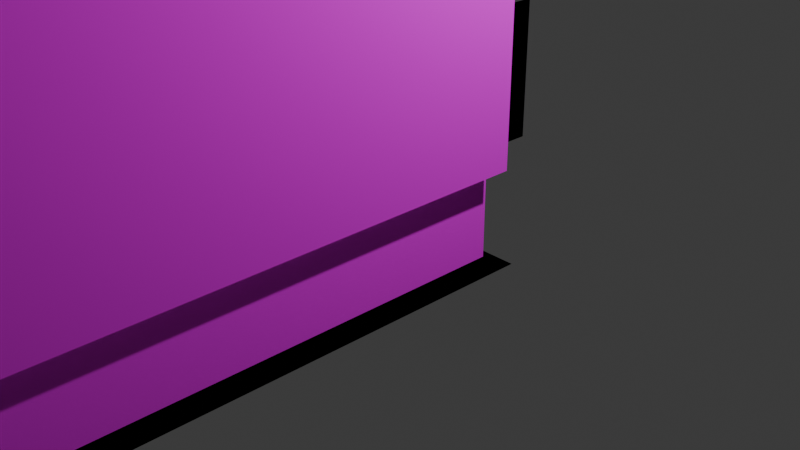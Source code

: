 # Source: 70000M.blend  (saved by Blender 4.0.36; exported with 4.5.12 LTS)
import bpy
from mathutils import Matrix  # noqa: F401  (used for matrix-valued properties, if any)

bpy.ops.wm.read_factory_settings(use_empty=True)
scene = bpy.context.scene
scene.name = 'Scene'

# ---- collections
col_collection = bpy.data.collections.new('Collection'); scene.collection.children.link(col_collection)

# ---- images (referenced by path relative to the original .blend; pixels are not part of the script)
import os
ASSET_DIR = os.environ.get("B2B_ASSET_DIR", "")  # directory of the original .blend (textures are referenced by path, not embedded)
HERE = os.path.dirname(os.path.abspath(__file__))  # packed textures are extracted next to this script under _unpacked/

def load_image(name, relpath, width, height, colorspace="sRGB"):
    """Load a texture the original file referenced (path relative to the .blend, or extracted next to this script)."""
    p = next((c for c in (os.path.join(HERE, relpath), os.path.join(ASSET_DIR, relpath)) if relpath and os.path.exists(c)), "")
    if p:
        img = bpy.data.images.load(p, check_existing=True)
        img.name = name
    else:  # same state as the original file: an image datablock whose file is absent (Cycles renders it pink)
        img = bpy.data.images.new(name, width, height)
        img.source = "FILE"
        img.filepath = "//" + (relpath or name)
    img.colorspace_settings.name = colorspace
    return img
img_rear_png = load_image('rear.png', 'rear.png', 1024, 1024, 'Non-Color')
img_side2_2_png = load_image('Side2_2.png', 'Side2_2.png', 1024, 1024, 'Non-Color')
img_roof_png = load_image('roof.png', 'roof.png', 1024, 1024, 'Non-Color')
img_roof_png_001 = load_image('roof.png.001', 'roof.png', 1024, 1024, 'Non-Color')
img_under_png = load_image('under.png', 'under.png', 1024, 1024, 'Non-Color')
img_under_png_001 = load_image('under.png.001', 'under.png', 1024, 1024, 'Non-Color')
img_cooler2_png = load_image('cooler2.png', 'cooler2.png', 1024, 1024, 'Non-Color')
img_cooler_png = load_image('cooler.png', 'cooler.png', 1024, 1024, 'Non-Color')
img_cooler_png_001 = load_image('cooler.png.001', 'cooler.png', 1024, 1024, 'Non-Color')
img_side2_2_png_001 = load_image('Side2_2.png.001', 'Side2_2.png', 1024, 1024, 'Non-Color')
img_roof_png_002 = load_image('roof.png.002', 'roof.png', 1024, 1024, 'Non-Color')
img_roof_png_003 = load_image('roof.png.003', 'roof.png', 1024, 1024, 'Non-Color')
img_cooler_png_002 = load_image('cooler.png.002', 'cooler.png', 1024, 1024, 'Non-Color')
img_cooler2_png_001 = load_image('cooler2.png.001', 'cooler2.png', 1024, 1024, 'Non-Color')
img_under_png_002 = load_image('under.png.002', 'under.png', 1024, 1024, 'Non-Color')
img_horo2_png = load_image('horo2.png', 'horo2.png', 1024, 1024, 'Non-Color')
img_horo2_png_001 = load_image('horo2.png.001', 'horo2.png', 1024, 1024, 'Non-Color')
img_panta3_png = load_image('panta3.png', 'panta3.png', 1024, 1024, 'Non-Color')
img_panta3_png_001 = load_image('panta3.png.001', 'panta3.png', 1024, 1024, 'Non-Color')
img_horo2_png_002 = load_image('horo2.png.002', 'horo2.png', 1024, 1024, 'Non-Color')
img_horo2_png_003 = load_image('horo2.png.003', 'horo2.png', 1024, 1024, 'Non-Color')

# ---- materials (node trees are filled in below, after node groups)
mat_70000mmaterial = bpy.data.materials.new('70000MMaterial')
mat_70000mmaterial.diffuse_color = (1.0, 1.0, 1.0, 1.0)
mat_70000mmaterial.specular_color = (0.0, 0.0, 0.0)
mat_70000mmaterial.specular_intensity = 0.0
mat_70000mmaterial_001 = bpy.data.materials.new('70000MMaterial.001')
mat_70000mmaterial_001.diffuse_color = (1.0, 1.0, 1.0, 1.0)
mat_70000mmaterial_001.specular_color = (0.0, 0.0, 0.0)
mat_70000mmaterial_001.specular_intensity = 0.0
mat_70000mmaterial_002 = bpy.data.materials.new('70000MMaterial.002')
mat_70000mmaterial_002.diffuse_color = (1.0, 1.0, 1.0, 1.0)
mat_70000mmaterial_002.specular_color = (0.0, 0.0, 0.0)
mat_70000mmaterial_002.specular_intensity = 0.0
mat_70000mmaterial_003 = bpy.data.materials.new('70000MMaterial.003')
mat_70000mmaterial_003.diffuse_color = (1.0, 1.0, 1.0, 1.0)
mat_70000mmaterial_003.specular_color = (0.0, 0.0, 0.0)
mat_70000mmaterial_003.specular_intensity = 0.0
mat_70000mmaterial_004 = bpy.data.materials.new('70000MMaterial.004')
mat_70000mmaterial_004.diffuse_color = (1.0, 1.0, 1.0, 1.0)
mat_70000mmaterial_004.specular_color = (0.0, 0.0, 0.0)
mat_70000mmaterial_004.specular_intensity = 0.0
mat_70000mmaterial_005 = bpy.data.materials.new('70000MMaterial.005')
mat_70000mmaterial_005.diffuse_color = (1.0, 1.0, 1.0, 1.0)
mat_70000mmaterial_005.specular_color = (0.0, 0.0, 0.0)
mat_70000mmaterial_005.specular_intensity = 0.0
mat_70000mmaterial_006 = bpy.data.materials.new('70000MMaterial.006')
mat_70000mmaterial_006.diffuse_color = (1.0, 1.0, 1.0, 1.0)
mat_70000mmaterial_006.specular_color = (0.0, 0.0, 0.0)
mat_70000mmaterial_006.specular_intensity = 0.0
mat_70000mmaterial_007 = bpy.data.materials.new('70000MMaterial.007')
mat_70000mmaterial_007.diffuse_color = (1.0, 1.0, 1.0, 1.0)
mat_70000mmaterial_007.specular_color = (0.0, 0.0, 0.0)
mat_70000mmaterial_007.specular_intensity = 0.0
mat_70000mmaterial_008 = bpy.data.materials.new('70000MMaterial.008')
mat_70000mmaterial_008.diffuse_color = (1.0, 1.0, 1.0, 1.0)
mat_70000mmaterial_008.specular_color = (0.0, 0.0, 0.0)
mat_70000mmaterial_008.specular_intensity = 0.0
mat_70000mmaterial_009 = bpy.data.materials.new('70000MMaterial.009')
mat_70000mmaterial_009.diffuse_color = (1.0, 1.0, 1.0, 1.0)
mat_70000mmaterial_009.specular_color = (0.0, 0.0, 0.0)
mat_70000mmaterial_009.specular_intensity = 0.0
mat_70000mmaterial_010 = bpy.data.materials.new('70000MMaterial.010')
mat_70000mmaterial_010.diffuse_color = (1.0, 1.0, 1.0, 1.0)
mat_70000mmaterial_010.specular_color = (0.0, 0.0, 0.0)
mat_70000mmaterial_010.specular_intensity = 0.0
mat_70000mmaterial_011 = bpy.data.materials.new('70000MMaterial.011')
mat_70000mmaterial_011.diffuse_color = (1.0, 1.0, 1.0, 1.0)
mat_70000mmaterial_011.specular_color = (0.0, 0.0, 0.0)
mat_70000mmaterial_011.specular_intensity = 0.0
mat_70000mmaterial_012 = bpy.data.materials.new('70000MMaterial.012')
mat_70000mmaterial_012.diffuse_color = (1.0, 1.0, 1.0, 1.0)
mat_70000mmaterial_012.specular_color = (0.0, 0.0, 0.0)
mat_70000mmaterial_012.specular_intensity = 0.0
mat_70000mmaterial_013 = bpy.data.materials.new('70000MMaterial.013')
mat_70000mmaterial_013.diffuse_color = (1.0, 1.0, 1.0, 1.0)
mat_70000mmaterial_013.specular_color = (0.0, 0.0, 0.0)
mat_70000mmaterial_013.specular_intensity = 0.0
mat_70000mmaterial_014 = bpy.data.materials.new('70000MMaterial.014')
mat_70000mmaterial_014.diffuse_color = (1.0, 1.0, 1.0, 1.0)
mat_70000mmaterial_014.specular_color = (0.0, 0.0, 0.0)
mat_70000mmaterial_014.specular_intensity = 0.0
mat_70000mmaterial_015 = bpy.data.materials.new('70000MMaterial.015')
mat_70000mmaterial_015.diffuse_color = (1.0, 1.0, 1.0, 1.0)
mat_70000mmaterial_015.specular_color = (0.0, 0.0, 0.0)
mat_70000mmaterial_015.specular_intensity = 0.0
mat_70000mmaterial_016 = bpy.data.materials.new('70000MMaterial.016')
mat_70000mmaterial_016.diffuse_color = (0.0, 0.0, 0.0, 1.0)
mat_70000mmaterial_016.specular_color = (0.0, 0.0, 0.0)
mat_70000mmaterial_016.specular_intensity = 0.0
mat_70000mmaterial_017 = bpy.data.materials.new('70000MMaterial.017')
mat_70000mmaterial_017.diffuse_color = (1.0, 1.0, 1.0, 1.0)
mat_70000mmaterial_017.specular_color = (0.0, 0.0, 0.0)
mat_70000mmaterial_017.specular_intensity = 0.0
mat_70000mmaterial_018 = bpy.data.materials.new('70000MMaterial.018')
mat_70000mmaterial_018.diffuse_color = (1.0, 1.0, 1.0, 1.0)
mat_70000mmaterial_018.specular_color = (0.0, 0.0, 0.0)
mat_70000mmaterial_018.specular_intensity = 0.0
mat_70000mmaterial_019 = bpy.data.materials.new('70000MMaterial.019')
mat_70000mmaterial_019.diffuse_color = (1.0, 1.0, 1.0, 1.0)
mat_70000mmaterial_019.specular_color = (0.0, 0.0, 0.0)
mat_70000mmaterial_019.specular_intensity = 0.0
mat_70000mmaterial_020 = bpy.data.materials.new('70000MMaterial.020')
mat_70000mmaterial_020.diffuse_color = (1.0, 1.0, 1.0, 1.0)
mat_70000mmaterial_020.specular_color = (0.0, 0.0, 0.0)
mat_70000mmaterial_020.specular_intensity = 0.0
mat_70000mmaterial_021 = bpy.data.materials.new('70000MMaterial.021')
mat_70000mmaterial_021.diffuse_color = (1.0, 1.0, 1.0, 1.0)
mat_70000mmaterial_021.specular_color = (0.0, 0.0, 0.0)
mat_70000mmaterial_021.specular_intensity = 0.0

# ---- material node trees
mat_70000mmaterial.use_nodes = True; mat_70000mmaterial.node_tree.nodes.clear()
_N = mat_70000mmaterial.node_tree.nodes; _L = mat_70000mmaterial.node_tree.links
n0 = _N.new('ShaderNodeBsdfPrincipled'); n0.name = 'Principled BSDF'; n0.location = (10, 300)
n0.inputs[3].default_value = 1.45
n0.inputs[13].default_value = 0.0
n0.inputs[14].default_value = (0.0, 0.0, 0.0, 1.0)
n0.inputs[27].default_value = (0.0, 0.0, 0.0, 1.0)
n1 = _N.new('ShaderNodeOutputMaterial'); n1.name = 'Material Output'; n1.location = (300, 300)
n2 = _N.new('ShaderNodeTexImage'); n2.name = 'Image Texture'; n2.location = (-300, 150)
n2.image = img_rear_png
n3 = _N.new('ShaderNodeMath'); n3.name = 'Math'; n3.location = (0, 0)
n3.hide = True
n3.operation = 'GREATER_THAN'
_L.new(n0.outputs[0], n1.inputs[0])
_L.new(n2.outputs[0], n0.inputs[0])
_L.new(n2.outputs[1], n3.inputs[0])
_L.new(n3.outputs[0], n0.inputs[4])
n1.is_active_output = True
mat_70000mmaterial_001.use_nodes = True; mat_70000mmaterial_001.node_tree.nodes.clear()
_N = mat_70000mmaterial_001.node_tree.nodes; _L = mat_70000mmaterial_001.node_tree.links
n0 = _N.new('ShaderNodeBsdfPrincipled'); n0.name = 'Principled BSDF'; n0.location = (10, 300)
n0.inputs[3].default_value = 1.45
n0.inputs[13].default_value = 0.0
n0.inputs[14].default_value = (0.0, 0.0, 0.0, 1.0)
n0.inputs[27].default_value = (0.0, 0.0, 0.0, 1.0)
n1 = _N.new('ShaderNodeOutputMaterial'); n1.name = 'Material Output'; n1.location = (300, 300)
n2 = _N.new('ShaderNodeTexImage'); n2.name = 'Image Texture'; n2.location = (-300, 150)
n2.image = img_side2_2_png
n3 = _N.new('ShaderNodeMath'); n3.name = 'Math'; n3.location = (0, 0)
n3.hide = True
n3.operation = 'GREATER_THAN'
_L.new(n0.outputs[0], n1.inputs[0])
_L.new(n2.outputs[0], n0.inputs[0])
_L.new(n2.outputs[1], n3.inputs[0])
_L.new(n3.outputs[0], n0.inputs[4])
n1.is_active_output = True
mat_70000mmaterial_002.use_nodes = True; mat_70000mmaterial_002.node_tree.nodes.clear()
_N = mat_70000mmaterial_002.node_tree.nodes; _L = mat_70000mmaterial_002.node_tree.links
n0 = _N.new('ShaderNodeBsdfPrincipled'); n0.name = 'Principled BSDF'; n0.location = (10, 300)
n0.inputs[3].default_value = 1.45
n0.inputs[13].default_value = 0.0
n0.inputs[14].default_value = (0.0, 0.0, 0.0, 1.0)
n0.inputs[27].default_value = (0.0, 0.0, 0.0, 1.0)
n1 = _N.new('ShaderNodeOutputMaterial'); n1.name = 'Material Output'; n1.location = (300, 300)
n2 = _N.new('ShaderNodeTexImage'); n2.name = 'Image Texture'; n2.location = (-300, 150)
n2.image = img_roof_png
n3 = _N.new('ShaderNodeMath'); n3.name = 'Math'; n3.location = (0, 0)
n3.hide = True
n3.operation = 'GREATER_THAN'
_L.new(n0.outputs[0], n1.inputs[0])
_L.new(n2.outputs[0], n0.inputs[0])
_L.new(n2.outputs[1], n3.inputs[0])
_L.new(n3.outputs[0], n0.inputs[4])
n1.is_active_output = True
mat_70000mmaterial_003.use_nodes = True; mat_70000mmaterial_003.node_tree.nodes.clear()
_N = mat_70000mmaterial_003.node_tree.nodes; _L = mat_70000mmaterial_003.node_tree.links
n0 = _N.new('ShaderNodeBsdfPrincipled'); n0.name = 'Principled BSDF'; n0.location = (10, 300)
n0.inputs[3].default_value = 1.45
n0.inputs[13].default_value = 0.0
n0.inputs[14].default_value = (0.0, 0.0, 0.0, 1.0)
n0.inputs[27].default_value = (0.0, 0.0, 0.0, 1.0)
n1 = _N.new('ShaderNodeOutputMaterial'); n1.name = 'Material Output'; n1.location = (300, 300)
n2 = _N.new('ShaderNodeTexImage'); n2.name = 'Image Texture'; n2.location = (-300, 150)
n2.image = img_roof_png_001
n3 = _N.new('ShaderNodeMath'); n3.name = 'Math'; n3.location = (0, 0)
n3.hide = True
n3.operation = 'GREATER_THAN'
_L.new(n0.outputs[0], n1.inputs[0])
_L.new(n2.outputs[0], n0.inputs[0])
_L.new(n2.outputs[1], n3.inputs[0])
_L.new(n3.outputs[0], n0.inputs[4])
n1.is_active_output = True
mat_70000mmaterial_004.use_nodes = True; mat_70000mmaterial_004.node_tree.nodes.clear()
_N = mat_70000mmaterial_004.node_tree.nodes; _L = mat_70000mmaterial_004.node_tree.links
n0 = _N.new('ShaderNodeBsdfPrincipled'); n0.name = 'Principled BSDF'; n0.location = (10, 300)
n0.inputs[3].default_value = 1.45
n0.inputs[13].default_value = 0.0
n0.inputs[14].default_value = (0.0, 0.0, 0.0, 1.0)
n0.inputs[27].default_value = (0.0, 0.0, 0.0, 1.0)
n1 = _N.new('ShaderNodeOutputMaterial'); n1.name = 'Material Output'; n1.location = (300, 300)
n2 = _N.new('ShaderNodeTexImage'); n2.name = 'Image Texture'; n2.location = (-300, 150)
n2.image = img_under_png
n3 = _N.new('ShaderNodeMath'); n3.name = 'Math'; n3.location = (0, 0)
n3.hide = True
n3.operation = 'GREATER_THAN'
_L.new(n0.outputs[0], n1.inputs[0])
_L.new(n2.outputs[0], n0.inputs[0])
_L.new(n2.outputs[1], n3.inputs[0])
_L.new(n3.outputs[0], n0.inputs[4])
n1.is_active_output = True
mat_70000mmaterial_005.use_nodes = True; mat_70000mmaterial_005.node_tree.nodes.clear()
_N = mat_70000mmaterial_005.node_tree.nodes; _L = mat_70000mmaterial_005.node_tree.links
n0 = _N.new('ShaderNodeBsdfPrincipled'); n0.name = 'Principled BSDF'; n0.location = (10, 300)
n0.inputs[3].default_value = 1.45
n0.inputs[13].default_value = 0.0
n0.inputs[14].default_value = (0.0, 0.0, 0.0, 1.0)
n0.inputs[27].default_value = (0.0, 0.0, 0.0, 1.0)
n1 = _N.new('ShaderNodeOutputMaterial'); n1.name = 'Material Output'; n1.location = (300, 300)
n2 = _N.new('ShaderNodeTexImage'); n2.name = 'Image Texture'; n2.location = (-300, 150)
n2.image = img_under_png_001
n3 = _N.new('ShaderNodeMath'); n3.name = 'Math'; n3.location = (0, 0)
n3.hide = True
n3.operation = 'GREATER_THAN'
_L.new(n0.outputs[0], n1.inputs[0])
_L.new(n2.outputs[0], n0.inputs[0])
_L.new(n2.outputs[1], n3.inputs[0])
_L.new(n3.outputs[0], n0.inputs[4])
n1.is_active_output = True
mat_70000mmaterial_006.use_nodes = True; mat_70000mmaterial_006.node_tree.nodes.clear()
_N = mat_70000mmaterial_006.node_tree.nodes; _L = mat_70000mmaterial_006.node_tree.links
n0 = _N.new('ShaderNodeBsdfPrincipled'); n0.name = 'Principled BSDF'; n0.location = (10, 300)
n0.inputs[3].default_value = 1.45
n0.inputs[13].default_value = 0.0
n0.inputs[14].default_value = (0.0, 0.0, 0.0, 1.0)
n0.inputs[27].default_value = (0.0, 0.0, 0.0, 1.0)
n1 = _N.new('ShaderNodeOutputMaterial'); n1.name = 'Material Output'; n1.location = (300, 300)
n2 = _N.new('ShaderNodeTexImage'); n2.name = 'Image Texture'; n2.location = (-300, 150)
n2.image = img_cooler2_png
n3 = _N.new('ShaderNodeMath'); n3.name = 'Math'; n3.location = (0, 0)
n3.hide = True
n3.operation = 'GREATER_THAN'
_L.new(n0.outputs[0], n1.inputs[0])
_L.new(n2.outputs[0], n0.inputs[0])
_L.new(n2.outputs[1], n3.inputs[0])
_L.new(n3.outputs[0], n0.inputs[4])
n1.is_active_output = True
mat_70000mmaterial_007.use_nodes = True; mat_70000mmaterial_007.node_tree.nodes.clear()
_N = mat_70000mmaterial_007.node_tree.nodes; _L = mat_70000mmaterial_007.node_tree.links
n0 = _N.new('ShaderNodeBsdfPrincipled'); n0.name = 'Principled BSDF'; n0.location = (10, 300)
n0.inputs[3].default_value = 1.45
n0.inputs[13].default_value = 0.0
n0.inputs[14].default_value = (0.0, 0.0, 0.0, 1.0)
n0.inputs[27].default_value = (0.0, 0.0, 0.0, 1.0)
n1 = _N.new('ShaderNodeOutputMaterial'); n1.name = 'Material Output'; n1.location = (300, 300)
n2 = _N.new('ShaderNodeTexImage'); n2.name = 'Image Texture'; n2.location = (-300, 150)
n2.image = img_cooler_png
n3 = _N.new('ShaderNodeMath'); n3.name = 'Math'; n3.location = (0, 0)
n3.hide = True
n3.operation = 'GREATER_THAN'
_L.new(n0.outputs[0], n1.inputs[0])
_L.new(n2.outputs[0], n0.inputs[0])
_L.new(n2.outputs[1], n3.inputs[0])
_L.new(n3.outputs[0], n0.inputs[4])
n1.is_active_output = True
mat_70000mmaterial_008.use_nodes = True; mat_70000mmaterial_008.node_tree.nodes.clear()
_N = mat_70000mmaterial_008.node_tree.nodes; _L = mat_70000mmaterial_008.node_tree.links
n0 = _N.new('ShaderNodeBsdfPrincipled'); n0.name = 'Principled BSDF'; n0.location = (10, 300)
n0.inputs[3].default_value = 1.45
n0.inputs[13].default_value = 0.0
n0.inputs[14].default_value = (0.0, 0.0, 0.0, 1.0)
n0.inputs[27].default_value = (0.0, 0.0, 0.0, 1.0)
n1 = _N.new('ShaderNodeOutputMaterial'); n1.name = 'Material Output'; n1.location = (300, 300)
n2 = _N.new('ShaderNodeTexImage'); n2.name = 'Image Texture'; n2.location = (-300, 150)
n2.image = img_cooler_png_001
n3 = _N.new('ShaderNodeMath'); n3.name = 'Math'; n3.location = (0, 0)
n3.hide = True
n3.operation = 'GREATER_THAN'
_L.new(n0.outputs[0], n1.inputs[0])
_L.new(n2.outputs[0], n0.inputs[0])
_L.new(n2.outputs[1], n3.inputs[0])
_L.new(n3.outputs[0], n0.inputs[4])
n1.is_active_output = True
mat_70000mmaterial_009.use_nodes = True; mat_70000mmaterial_009.node_tree.nodes.clear()
_N = mat_70000mmaterial_009.node_tree.nodes; _L = mat_70000mmaterial_009.node_tree.links
n0 = _N.new('ShaderNodeBsdfPrincipled'); n0.name = 'Principled BSDF'; n0.location = (10, 300)
n0.inputs[3].default_value = 1.45
n0.inputs[13].default_value = 0.0
n0.inputs[14].default_value = (0.0, 0.0, 0.0, 1.0)
n0.inputs[27].default_value = (0.0, 0.0, 0.0, 1.0)
n1 = _N.new('ShaderNodeOutputMaterial'); n1.name = 'Material Output'; n1.location = (300, 300)
n2 = _N.new('ShaderNodeTexImage'); n2.name = 'Image Texture'; n2.location = (-300, 150)
n2.image = img_side2_2_png_001
n3 = _N.new('ShaderNodeMath'); n3.name = 'Math'; n3.location = (0, 0)
n3.hide = True
n3.operation = 'GREATER_THAN'
_L.new(n0.outputs[0], n1.inputs[0])
_L.new(n2.outputs[0], n0.inputs[0])
_L.new(n2.outputs[1], n3.inputs[0])
_L.new(n3.outputs[0], n0.inputs[4])
n1.is_active_output = True
mat_70000mmaterial_010.use_nodes = True; mat_70000mmaterial_010.node_tree.nodes.clear()
_N = mat_70000mmaterial_010.node_tree.nodes; _L = mat_70000mmaterial_010.node_tree.links
n0 = _N.new('ShaderNodeBsdfPrincipled'); n0.name = 'Principled BSDF'; n0.location = (10, 300)
n0.inputs[3].default_value = 1.45
n0.inputs[13].default_value = 0.0
n0.inputs[14].default_value = (0.0, 0.0, 0.0, 1.0)
n0.inputs[27].default_value = (0.0, 0.0, 0.0, 1.0)
n1 = _N.new('ShaderNodeOutputMaterial'); n1.name = 'Material Output'; n1.location = (300, 300)
n2 = _N.new('ShaderNodeTexImage'); n2.name = 'Image Texture'; n2.location = (-300, 150)
n2.image = img_roof_png_002
n3 = _N.new('ShaderNodeMath'); n3.name = 'Math'; n3.location = (0, 0)
n3.hide = True
n3.operation = 'GREATER_THAN'
_L.new(n0.outputs[0], n1.inputs[0])
_L.new(n2.outputs[0], n0.inputs[0])
_L.new(n2.outputs[1], n3.inputs[0])
_L.new(n3.outputs[0], n0.inputs[4])
n1.is_active_output = True
mat_70000mmaterial_011.use_nodes = True; mat_70000mmaterial_011.node_tree.nodes.clear()
_N = mat_70000mmaterial_011.node_tree.nodes; _L = mat_70000mmaterial_011.node_tree.links
n0 = _N.new('ShaderNodeBsdfPrincipled'); n0.name = 'Principled BSDF'; n0.location = (10, 300)
n0.inputs[3].default_value = 1.45
n0.inputs[13].default_value = 0.0
n0.inputs[14].default_value = (0.0, 0.0, 0.0, 1.0)
n0.inputs[27].default_value = (0.0, 0.0, 0.0, 1.0)
n1 = _N.new('ShaderNodeOutputMaterial'); n1.name = 'Material Output'; n1.location = (300, 300)
n2 = _N.new('ShaderNodeTexImage'); n2.name = 'Image Texture'; n2.location = (-300, 150)
n2.image = img_roof_png_003
n3 = _N.new('ShaderNodeMath'); n3.name = 'Math'; n3.location = (0, 0)
n3.hide = True
n3.operation = 'GREATER_THAN'
_L.new(n0.outputs[0], n1.inputs[0])
_L.new(n2.outputs[0], n0.inputs[0])
_L.new(n2.outputs[1], n3.inputs[0])
_L.new(n3.outputs[0], n0.inputs[4])
n1.is_active_output = True
mat_70000mmaterial_012.use_nodes = True; mat_70000mmaterial_012.node_tree.nodes.clear()
_N = mat_70000mmaterial_012.node_tree.nodes; _L = mat_70000mmaterial_012.node_tree.links
n0 = _N.new('ShaderNodeBsdfPrincipled'); n0.name = 'Principled BSDF'; n0.location = (10, 300)
n0.inputs[3].default_value = 1.45
n0.inputs[13].default_value = 0.0
n0.inputs[14].default_value = (0.0, 0.0, 0.0, 1.0)
n0.inputs[27].default_value = (0.0, 0.0, 0.0, 1.0)
n1 = _N.new('ShaderNodeOutputMaterial'); n1.name = 'Material Output'; n1.location = (300, 300)
n2 = _N.new('ShaderNodeTexImage'); n2.name = 'Image Texture'; n2.location = (-300, 150)
n2.image = img_cooler_png_002
n3 = _N.new('ShaderNodeMath'); n3.name = 'Math'; n3.location = (0, 0)
n3.hide = True
n3.operation = 'GREATER_THAN'
_L.new(n0.outputs[0], n1.inputs[0])
_L.new(n2.outputs[0], n0.inputs[0])
_L.new(n2.outputs[1], n3.inputs[0])
_L.new(n3.outputs[0], n0.inputs[4])
n1.is_active_output = True
mat_70000mmaterial_013.use_nodes = True; mat_70000mmaterial_013.node_tree.nodes.clear()
_N = mat_70000mmaterial_013.node_tree.nodes; _L = mat_70000mmaterial_013.node_tree.links
n0 = _N.new('ShaderNodeBsdfPrincipled'); n0.name = 'Principled BSDF'; n0.location = (10, 300)
n0.inputs[3].default_value = 1.45
n0.inputs[13].default_value = 0.0
n0.inputs[14].default_value = (0.0, 0.0, 0.0, 1.0)
n0.inputs[27].default_value = (0.0, 0.0, 0.0, 1.0)
n1 = _N.new('ShaderNodeOutputMaterial'); n1.name = 'Material Output'; n1.location = (300, 300)
n2 = _N.new('ShaderNodeTexImage'); n2.name = 'Image Texture'; n2.location = (-300, 150)
n2.image = img_cooler2_png_001
n3 = _N.new('ShaderNodeMath'); n3.name = 'Math'; n3.location = (0, 0)
n3.hide = True
n3.operation = 'GREATER_THAN'
_L.new(n0.outputs[0], n1.inputs[0])
_L.new(n2.outputs[0], n0.inputs[0])
_L.new(n2.outputs[1], n3.inputs[0])
_L.new(n3.outputs[0], n0.inputs[4])
n1.is_active_output = True
mat_70000mmaterial_014.use_nodes = True; mat_70000mmaterial_014.node_tree.nodes.clear()
_N = mat_70000mmaterial_014.node_tree.nodes; _L = mat_70000mmaterial_014.node_tree.links
n0 = _N.new('ShaderNodeBsdfPrincipled'); n0.name = 'Principled BSDF'; n0.location = (10, 300)
n0.inputs[3].default_value = 1.45
n0.inputs[13].default_value = 0.0
n0.inputs[14].default_value = (0.0, 0.0, 0.0, 1.0)
n0.inputs[27].default_value = (0.0, 0.0, 0.0, 1.0)
n1 = _N.new('ShaderNodeOutputMaterial'); n1.name = 'Material Output'; n1.location = (300, 300)
n2 = _N.new('ShaderNodeTexImage'); n2.name = 'Image Texture'; n2.location = (-300, 150)
n2.image = img_under_png_002
n3 = _N.new('ShaderNodeMath'); n3.name = 'Math'; n3.location = (0, 0)
n3.hide = True
n3.operation = 'GREATER_THAN'
_L.new(n0.outputs[0], n1.inputs[0])
_L.new(n2.outputs[0], n0.inputs[0])
_L.new(n2.outputs[1], n3.inputs[0])
_L.new(n3.outputs[0], n0.inputs[4])
n1.is_active_output = True
mat_70000mmaterial_015.use_nodes = True; mat_70000mmaterial_015.node_tree.nodes.clear()
_N = mat_70000mmaterial_015.node_tree.nodes; _L = mat_70000mmaterial_015.node_tree.links
n0 = _N.new('ShaderNodeBsdfPrincipled'); n0.name = 'Principled BSDF'; n0.location = (10, 300)
n0.inputs[3].default_value = 1.45
n0.inputs[13].default_value = 0.0
n0.inputs[14].default_value = (0.0, 0.0, 0.0, 1.0)
n0.inputs[27].default_value = (0.0, 0.0, 0.0, 1.0)
n1 = _N.new('ShaderNodeOutputMaterial'); n1.name = 'Material Output'; n1.location = (300, 300)
n2 = _N.new('ShaderNodeTexImage'); n2.name = 'Image Texture'; n2.location = (-300, 150)
n2.image = img_horo2_png
n3 = _N.new('ShaderNodeMath'); n3.name = 'Math'; n3.location = (0, 0)
n3.hide = True
n3.operation = 'GREATER_THAN'
_L.new(n0.outputs[0], n1.inputs[0])
_L.new(n2.outputs[0], n0.inputs[0])
_L.new(n2.outputs[1], n3.inputs[0])
_L.new(n3.outputs[0], n0.inputs[4])
n1.is_active_output = True
mat_70000mmaterial_016.use_nodes = True; mat_70000mmaterial_016.node_tree.nodes.clear()
_N = mat_70000mmaterial_016.node_tree.nodes; _L = mat_70000mmaterial_016.node_tree.links
n0 = _N.new('ShaderNodeBsdfPrincipled'); n0.name = 'Principled BSDF'; n0.location = (10, 300)
n0.inputs[0].default_value = (0.0, 0.0, 0.0, 1.0)
n0.inputs[3].default_value = 1.45
n0.inputs[13].default_value = 0.0
n0.inputs[14].default_value = (0.0, 0.0, 0.0, 1.0)
n0.inputs[27].default_value = (0.0, 0.0, 0.0, 1.0)
n1 = _N.new('ShaderNodeOutputMaterial'); n1.name = 'Material Output'; n1.location = (300, 300)
_L.new(n0.outputs[0], n1.inputs[0])
n1.is_active_output = True
mat_70000mmaterial_017.use_nodes = True; mat_70000mmaterial_017.node_tree.nodes.clear()
_N = mat_70000mmaterial_017.node_tree.nodes; _L = mat_70000mmaterial_017.node_tree.links
n0 = _N.new('ShaderNodeBsdfPrincipled'); n0.name = 'Principled BSDF'; n0.location = (10, 300)
n0.inputs[3].default_value = 1.45
n0.inputs[13].default_value = 0.0
n0.inputs[14].default_value = (0.0, 0.0, 0.0, 1.0)
n0.inputs[27].default_value = (0.0, 0.0, 0.0, 1.0)
n1 = _N.new('ShaderNodeOutputMaterial'); n1.name = 'Material Output'; n1.location = (300, 300)
n2 = _N.new('ShaderNodeTexImage'); n2.name = 'Image Texture'; n2.location = (-300, 150)
n2.image = img_horo2_png_001
n3 = _N.new('ShaderNodeMath'); n3.name = 'Math'; n3.location = (0, 0)
n3.hide = True
n3.operation = 'GREATER_THAN'
_L.new(n0.outputs[0], n1.inputs[0])
_L.new(n2.outputs[0], n0.inputs[0])
_L.new(n2.outputs[1], n3.inputs[0])
_L.new(n3.outputs[0], n0.inputs[4])
n1.is_active_output = True
mat_70000mmaterial_018.use_nodes = True; mat_70000mmaterial_018.node_tree.nodes.clear()
_N = mat_70000mmaterial_018.node_tree.nodes; _L = mat_70000mmaterial_018.node_tree.links
n0 = _N.new('ShaderNodeBsdfPrincipled'); n0.name = 'Principled BSDF'; n0.location = (10, 300)
n0.inputs[3].default_value = 1.45
n0.inputs[13].default_value = 0.0
n0.inputs[14].default_value = (0.0, 0.0, 0.0, 1.0)
n0.inputs[27].default_value = (0.0, 0.0, 0.0, 1.0)
n1 = _N.new('ShaderNodeOutputMaterial'); n1.name = 'Material Output'; n1.location = (300, 300)
n2 = _N.new('ShaderNodeTexImage'); n2.name = 'Image Texture'; n2.location = (-300, 150)
n2.image = img_panta3_png
n3 = _N.new('ShaderNodeMath'); n3.name = 'Math'; n3.location = (0, 0)
n3.hide = True
n3.operation = 'GREATER_THAN'
_L.new(n0.outputs[0], n1.inputs[0])
_L.new(n2.outputs[0], n0.inputs[0])
_L.new(n2.outputs[1], n3.inputs[0])
_L.new(n3.outputs[0], n0.inputs[4])
n1.is_active_output = True
mat_70000mmaterial_019.use_nodes = True; mat_70000mmaterial_019.node_tree.nodes.clear()
_N = mat_70000mmaterial_019.node_tree.nodes; _L = mat_70000mmaterial_019.node_tree.links
n0 = _N.new('ShaderNodeBsdfPrincipled'); n0.name = 'Principled BSDF'; n0.location = (10, 300)
n0.inputs[3].default_value = 1.45
n0.inputs[13].default_value = 0.0
n0.inputs[14].default_value = (0.0, 0.0, 0.0, 1.0)
n0.inputs[27].default_value = (0.0, 0.0, 0.0, 1.0)
n1 = _N.new('ShaderNodeOutputMaterial'); n1.name = 'Material Output'; n1.location = (300, 300)
n2 = _N.new('ShaderNodeTexImage'); n2.name = 'Image Texture'; n2.location = (-300, 150)
n2.image = img_panta3_png_001
n3 = _N.new('ShaderNodeMath'); n3.name = 'Math'; n3.location = (0, 0)
n3.hide = True
n3.operation = 'GREATER_THAN'
_L.new(n0.outputs[0], n1.inputs[0])
_L.new(n2.outputs[0], n0.inputs[0])
_L.new(n2.outputs[1], n3.inputs[0])
_L.new(n3.outputs[0], n0.inputs[4])
n1.is_active_output = True
mat_70000mmaterial_020.use_nodes = True; mat_70000mmaterial_020.node_tree.nodes.clear()
_N = mat_70000mmaterial_020.node_tree.nodes; _L = mat_70000mmaterial_020.node_tree.links
n0 = _N.new('ShaderNodeBsdfPrincipled'); n0.name = 'Principled BSDF'; n0.location = (10, 300)
n0.inputs[3].default_value = 1.45
n0.inputs[13].default_value = 0.0
n0.inputs[14].default_value = (0.0, 0.0, 0.0, 1.0)
n0.inputs[27].default_value = (0.0, 0.0, 0.0, 1.0)
n1 = _N.new('ShaderNodeOutputMaterial'); n1.name = 'Material Output'; n1.location = (300, 300)
n2 = _N.new('ShaderNodeTexImage'); n2.name = 'Image Texture'; n2.location = (-300, 150)
n2.image = img_horo2_png_002
n3 = _N.new('ShaderNodeMath'); n3.name = 'Math'; n3.location = (0, 0)
n3.hide = True
n3.operation = 'GREATER_THAN'
_L.new(n0.outputs[0], n1.inputs[0])
_L.new(n2.outputs[0], n0.inputs[0])
_L.new(n2.outputs[1], n3.inputs[0])
_L.new(n3.outputs[0], n0.inputs[4])
n1.is_active_output = True
mat_70000mmaterial_021.use_nodes = True; mat_70000mmaterial_021.node_tree.nodes.clear()
_N = mat_70000mmaterial_021.node_tree.nodes; _L = mat_70000mmaterial_021.node_tree.links
n0 = _N.new('ShaderNodeBsdfPrincipled'); n0.name = 'Principled BSDF'; n0.location = (10, 300)
n0.inputs[3].default_value = 1.45
n0.inputs[13].default_value = 0.0
n0.inputs[14].default_value = (0.0, 0.0, 0.0, 1.0)
n0.inputs[27].default_value = (0.0, 0.0, 0.0, 1.0)
n1 = _N.new('ShaderNodeOutputMaterial'); n1.name = 'Material Output'; n1.location = (300, 300)
n2 = _N.new('ShaderNodeTexImage'); n2.name = 'Image Texture'; n2.location = (-300, 150)
n2.image = img_horo2_png_003
n3 = _N.new('ShaderNodeMath'); n3.name = 'Math'; n3.location = (0, 0)
n3.hide = True
n3.operation = 'GREATER_THAN'
_L.new(n0.outputs[0], n1.inputs[0])
_L.new(n2.outputs[0], n0.inputs[0])
_L.new(n2.outputs[1], n3.inputs[0])
_L.new(n3.outputs[0], n0.inputs[4])
n1.is_active_output = True

# ---- world
world_world = bpy.data.worlds.new('World'); scene.world = world_world
world_world.use_nodes = True; world_world.node_tree.nodes.clear()
_N = world_world.node_tree.nodes; _L = world_world.node_tree.links
n0 = _N.new('ShaderNodeOutputWorld'); n0.name = 'World Output'; n0.location = (300, 300)
n1 = _N.new('ShaderNodeBackground'); n1.name = 'Background'; n1.location = (10, 300)
n1.inputs[0].default_value = (0.05088, 0.05088, 0.05088, 1.0)
_L.new(n1.outputs[0], n0.inputs[0])
n0.is_active_output = True
world_world.color = (0.05088, 0.05088, 0.05088)
world_world.use_sun_shadow = False
world_world.sun_shadow_jitter_overblur = 0.0

# ---- cameras
cam_camera = bpy.data.cameras.new('Camera')
cam_camera.clip_end = 100.0
cam_camera.ortho_scale = 7.314

# ---- lights
light_light = bpy.data.lights.new('Light', 'POINT')
light_light.transmission_factor = 0.0
light_light.use_soft_falloff = False
light_light.energy = 1000.0
light_light.shadow_soft_size = 0.1
light_light.shadow_maximum_resolution = 0.006
light_light.use_absolute_resolution = True

# ---- meshes
me_mesh = bpy.data.meshes.new('mesh')
me_mesh.from_pydata([(1.4, 0.0, -1.357), (1.4, 0.0, 1.358), (-1.4, 0.0, 1.358), (-1.4, 0.0, -1.357)], [], [(0, 1, 2), (3, 0, 2), (1, 0, 3), (2, 1, 3)])
_uv = me_mesh.uv_layers.new(name='UVMap')
_uv.uv.foreach_set('vector', [1.0, 0.0, 1.0, 0.99, 0.0, 0.99, 0.0, 0.0, 1.0, 0.0, 0.0, 0.99, 1.0, 0.99, 1.0, 0.0, 0.0, 0.0, 0.0, 0.99, 1.0, 0.99, 0.0, 0.0])
me_mesh.materials.append(mat_70000mmaterial)
me_mesh.update()
me_mesh_001 = bpy.data.meshes.new('mesh.001')
me_mesh_001.from_pydata([(0.0, -9.75, -1.187), (0.0, -9.75, 1.188), (0.0, 9.75, 1.188), (0.0, 9.75, -1.187)], [], [(0, 1, 2), (3, 0, 2)])
_uv = me_mesh_001.uv_layers.new(name='UVMap')
_uv.uv.foreach_set('vector', [0.0, 0.0, 0.0, 1.0, 1.0, 1.0, 1.0, 0.0, 0.0, 0.0, 1.0, 1.0])
me_mesh_001.materials.append(mat_70000mmaterial_001)
me_mesh_001.update()
me_mesh_002 = bpy.data.meshes.new('mesh.002')
me_mesh_002.from_pydata([(-0.03, -9.75, -0.075), (0.03, -9.75, 0.075), (0.03, 9.75, 0.075), (-0.03, 9.75, -0.075)], [], [(0, 1, 2), (3, 0, 2)])
_uv = me_mesh_002.uv_layers.new(name='UVMap')
_uv.uv.foreach_set('vector', [0.5, 0.0, 0.5, 0.4, 1.0, 0.4, 1.0, 0.0, 0.5, 0.0, 1.0, 0.4])
me_mesh_002.materials.append(mat_70000mmaterial_002)
me_mesh_002.update()
me_mesh_003 = bpy.data.meshes.new('mesh.003')
me_mesh_003.from_pydata([(-0.07, -9.75, -0.05), (0.07, -9.75, 0.05), (0.07, 9.75, 0.05), (-0.07, 9.75, -0.05)], [], [(0, 1, 2), (3, 0, 2)])
_uv = me_mesh_003.uv_layers.new(name='UVMap')
_uv.uv.foreach_set('vector', [0.5, 0.6, 0.5, 1.0, 1.0, 1.0, 1.0, 0.6, 0.5, 0.6, 1.0, 1.0])
me_mesh_003.materials.append(mat_70000mmaterial_003)
me_mesh_003.update()
me_mesh_004 = bpy.data.meshes.new('mesh.004')
me_mesh_004.from_pydata([(0.0, -9.625, -0.4625), (0.0, -9.625, 0.4625), (0.0, 9.625, 0.4625), (0.0, 9.625, -0.4625)], [], [(0, 1, 2), (3, 0, 2)])
_uv = me_mesh_004.uv_layers.new(name='UVMap')
_uv.uv.foreach_set('vector', [0.0, 0.0, 0.0, 1.0, 1.0, 1.0, 1.0, 0.0, 0.0, 0.0, 1.0, 1.0])
me_mesh_004.materials.append(mat_70000mmaterial_004)
me_mesh_004.update()
me_mesh_005 = bpy.data.meshes.new('mesh.005')
me_mesh_005.from_pydata([(1.2, 0.0, -0.4625), (1.2, 0.0, 0.4625), (-1.2, 0.0, 0.4625), (-1.2, 0.0, -0.4625)], [], [(0, 1, 2), (3, 0, 2)])
_uv = me_mesh_005.uv_layers.new(name='UVMap')
_uv.uv.foreach_set('vector', [0.3, 0.0, 0.3, 1.0, 0.0, 1.0, 0.0, 0.0, 0.3, 0.0, 0.0, 1.0])
me_mesh_005.materials.append(mat_70000mmaterial_005)
me_mesh_005.update()
me_mesh_006 = bpy.data.meshes.new('mesh.006')
me_mesh_006.from_pydata([(0.0, -3.0, -0.15), (0.0, -3.0, 0.15), (0.0, 3.0, 0.15), (0.0, 3.0, -0.15)], [], [(0, 1, 2), (3, 0, 2)])
_uv = me_mesh_006.uv_layers.new(name='UVMap')
_uv.uv.foreach_set('vector', [0.0, 0.0, 0.0, 1.0, 1.0, 1.0, 1.0, 0.0, 0.0, 0.0, 1.0, 1.0])
me_mesh_006.materials.append(mat_70000mmaterial_006)
me_mesh_006.update()
me_mesh_007 = bpy.data.meshes.new('mesh.007')
me_mesh_007.from_pydata([(0.35, 0.0, 0.2), (-0.35, 0.0, 0.2), (-0.93, 0.0, 0.05), (0.93, 0.0, 0.05), (0.93, 0.0, -0.25), (-0.93, 0.0, -0.25)], [], [(0, 1, 2), (3, 0, 2), (4, 3, 2), (5, 4, 2)])
_uv = me_mesh_007.uv_layers.new(name='UVMap')
_uv.uv.foreach_set('vector', [0.7, 1.0, 0.3, 1.0, 0.0, 0.45, 1.0, 0.45, 0.7, 1.0, 0.0, 0.45, 1.0, 0.0, 1.0, 0.45, 0.0, 0.45, 0.0, 0.0, 1.0, 0.0, 0.0, 0.45])
me_mesh_007.materials.append(mat_70000mmaterial_007)
me_mesh_007.update()
me_mesh_008 = bpy.data.meshes.new('mesh.008')
me_mesh_008.from_pydata([(0.29, -3.0, 0.075), (0.29, 3.0, 0.075), (-0.29, 3.0, -0.075), (-0.29, -3.0, -0.075)], [], [(0, 1, 2), (3, 0, 2)])
_uv = me_mesh_008.uv_layers.new(name='UVMap')
_uv.uv.foreach_set('vector', [0.0, 0.7, 0.0, 1.0, 1.0, 1.0, 1.0, 0.7, 0.0, 0.7, 1.0, 1.0])
me_mesh_008.materials.append(mat_70000mmaterial_008)
me_mesh_008.update()
me_mesh_009 = bpy.data.meshes.new('mesh.009')
me_mesh_009.from_pydata([(0.0, -9.75, -1.187), (0.0, 9.75, -1.187), (0.0, 9.75, 1.188), (0.0, -9.75, 1.188)], [], [(0, 1, 2), (3, 0, 2)])
_uv = me_mesh_009.uv_layers.new(name='UVMap')
_uv.uv.foreach_set('vector', [0.0, 0.0, 1.0, 0.0, 1.0, 1.0, 0.0, 1.0, 0.0, 0.0, 1.0, 1.0])
me_mesh_009.materials.append(mat_70000mmaterial_009)
me_mesh_009.update()
me_mesh_010 = bpy.data.meshes.new('mesh.010')
me_mesh_010.from_pydata([(0.03, -9.75, -0.075), (0.03, 9.75, -0.075), (-0.03, 9.75, 0.075), (-0.03, -9.75, 0.075)], [], [(0, 1, 2), (3, 0, 2)])
_uv = me_mesh_010.uv_layers.new(name='UVMap')
_uv.uv.foreach_set('vector', [0.0, 0.0, 1.0, 0.0, 1.0, 0.4, 0.0, 0.4, 0.0, 0.0, 1.0, 0.4])
me_mesh_010.materials.append(mat_70000mmaterial_010)
me_mesh_010.update()
me_mesh_011 = bpy.data.meshes.new('mesh.011')
me_mesh_011.from_pydata([(0.07, -9.75, -0.05), (0.07, 9.75, -0.05), (-0.07, 9.75, 0.05), (-0.07, -9.75, 0.05)], [], [(0, 1, 2), (3, 0, 2)])
_uv = me_mesh_011.uv_layers.new(name='UVMap')
_uv.uv.foreach_set('vector', [0.0, 0.6, 1.0, 0.6, 1.0, 1.0, 0.0, 1.0, 0.0, 0.6, 1.0, 1.0])
me_mesh_011.materials.append(mat_70000mmaterial_011)
me_mesh_011.update()
me_mesh_012 = bpy.data.meshes.new('mesh.012')
me_mesh_012.from_pydata([(-0.29, -3.0, 0.075), (0.29, -3.0, -0.075), (0.29, 3.0, -0.075), (-0.29, 3.0, 0.075)], [], [(0, 1, 2), (3, 0, 2)])
_uv = me_mesh_012.uv_layers.new(name='UVMap')
_uv.uv.foreach_set('vector', [0.0, 0.7, 1.0, 0.7, 1.0, 1.0, 0.0, 1.0, 0.0, 0.7, 1.0, 1.0])
me_mesh_012.materials.append(mat_70000mmaterial_012)
me_mesh_012.update()
me_mesh_013 = bpy.data.meshes.new('mesh.013')
me_mesh_013.from_pydata([(0.0, -3.0, -0.15), (0.0, 3.0, -0.15), (0.0, 3.0, 0.15), (0.0, -3.0, 0.15)], [], [(0, 1, 2), (3, 0, 2)])
_uv = me_mesh_013.uv_layers.new(name='UVMap')
_uv.uv.foreach_set('vector', [0.0, 0.0, 1.0, 0.0, 1.0, 1.0, 0.0, 1.0, 0.0, 0.0, 1.0, 1.0])
me_mesh_013.materials.append(mat_70000mmaterial_013)
me_mesh_013.update()
me_mesh_014 = bpy.data.meshes.new('mesh.014')
me_mesh_014.from_pydata([(0.0, -9.625, -0.4625), (0.0, 9.625, -0.4625), (0.0, 9.625, 0.4625), (0.0, -9.625, 0.4625)], [], [(0, 1, 2), (3, 0, 2)])
_uv = me_mesh_014.uv_layers.new(name='UVMap')
_uv.uv.foreach_set('vector', [0.0, 0.0, 1.0, 0.0, 1.0, 1.0, 0.0, 1.0, 0.0, 0.0, 1.0, 1.0])
me_mesh_014.materials.append(mat_70000mmaterial_014)
me_mesh_014.update()
me_mesh_015 = bpy.data.meshes.new('mesh.015')
me_mesh_015.from_pydata([(0.0, -9.95, 0.625), (0.0, -9.7, 0.625), (0.0, -9.7, -0.625), (0.0, -9.95, -0.625), (0.0, 9.95, 0.625), (0.0, 9.7, 0.625), (0.0, 9.7, -0.625), (0.0, 9.95, -0.625)], [], [(0, 1, 2), (3, 0, 2), (1, 0, 3), (2, 1, 3), (4, 5, 6), (7, 4, 6), (5, 4, 7), (6, 5, 7)])
_uv = me_mesh_015.uv_layers.new(name='UVMap')
_uv.uv.foreach_set('vector', [0.99, 1.0, 0.03, 1.0, 0.03, 0.0, 0.99, 0.0, 0.99, 1.0, 0.03, 0.0, 0.03, 1.0, 0.99, 1.0, 0.99, 0.0, 0.03, 0.0, 0.03, 1.0, 0.99, 0.0, 0.99, 1.0, 0.03, 1.0, 0.03, 0.0, 0.99, 0.0, 0.99, 1.0, 0.03, 0.0, 0.03, 1.0, 0.99, 1.0, 0.99, 0.0, 0.03, 0.0, 0.03, 1.0, 0.99, 0.0])
me_mesh_015.materials.append(mat_70000mmaterial_015)
me_mesh_015.update()
me_mesh_016 = bpy.data.meshes.new('mesh.016')
me_mesh_016.from_pydata([(1.3, 10.0, 0.0), (-1.3, 10.0, 0.0), (-1.3, -10.0, 0.0), (1.3, -10.0, 0.0)], [], [(0, 1, 2), (3, 0, 2)])
_uv = me_mesh_016.uv_layers.new(name='UVMap')
_uv.uv.foreach_set('vector', [0.0, 1.0, 0.0, 1.0, 0.0, 1.0, 0.0, 1.0, 0.0, 1.0, 0.0, 1.0])
me_mesh_016.materials.append(mat_70000mmaterial_016)
me_mesh_016.update()
me_mesh_017 = bpy.data.meshes.new('mesh.017')
me_mesh_017.from_pydata([(0.0, -9.95, 0.625), (0.0, -9.7, 0.625), (0.0, -9.7, -0.625), (0.0, -9.95, -0.625), (0.0, 9.95, 0.625), (0.0, 9.7, 0.625), (0.0, 9.7, -0.625), (0.0, 9.95, -0.625)], [], [(0, 1, 2), (3, 0, 2), (1, 0, 3), (2, 1, 3), (4, 5, 6), (7, 4, 6), (5, 4, 7), (6, 5, 7)])
_uv = me_mesh_017.uv_layers.new(name='UVMap')
_uv.uv.foreach_set('vector', [0.99, 1.0, 0.03, 1.0, 0.03, 0.0, 0.99, 0.0, 0.99, 1.0, 0.03, 0.0, 0.03, 1.0, 0.99, 1.0, 0.99, 0.0, 0.03, 0.0, 0.03, 1.0, 0.99, 0.0, 0.99, 1.0, 0.03, 1.0, 0.03, 0.0, 0.99, 0.0, 0.99, 1.0, 0.03, 0.0, 0.03, 1.0, 0.99, 1.0, 0.99, 0.0, 0.03, 0.0, 0.03, 1.0, 0.99, 0.0])
me_mesh_017.materials.append(mat_70000mmaterial_017)
me_mesh_017.update()
me_mesh_018 = bpy.data.meshes.new('mesh.018')
me_mesh_018.from_pydata([(0.8, 0.0, -0.1), (0.8, 0.0, 0.1), (-0.8, 0.0, 0.1), (-0.8, 0.0, -0.1)], [], [(0, 1, 2), (3, 0, 2), (1, 0, 3), (2, 1, 3)])
_uv = me_mesh_018.uv_layers.new(name='UVMap')
_uv.uv.foreach_set('vector', [1.0, 0.0, 1.0, 1.0, 0.0, 1.0, 0.0, 0.0, 1.0, 0.0, 0.0, 1.0, 1.0, 1.0, 1.0, 0.0, 0.0, 0.0, 0.0, 1.0, 1.0, 1.0, 0.0, 0.0])
me_mesh_018.materials.append(mat_70000mmaterial_018)
me_mesh_018.update()
me_mesh_019 = bpy.data.meshes.new('mesh.019')
me_mesh_019.from_pydata([(0.8, 0.0, -0.1), (0.8, 0.0, 0.1), (-0.8, 0.0, 0.1), (-0.8, 0.0, -0.1)], [], [(0, 1, 2), (3, 0, 2), (1, 0, 3), (2, 1, 3)])
_uv = me_mesh_019.uv_layers.new(name='UVMap')
_uv.uv.foreach_set('vector', [1.0, 0.0, 1.0, 1.0, 0.0, 1.0, 0.0, 0.0, 1.0, 0.0, 0.0, 1.0, 1.0, 1.0, 1.0, 0.0, 0.0, 0.0, 0.0, 1.0, 1.0, 1.0, 0.0, 0.0])
me_mesh_019.materials.append(mat_70000mmaterial_019)
me_mesh_019.update()
me_mesh_020 = bpy.data.meshes.new('mesh.020')
me_mesh_020.from_pydata([(0.03, 0.65, -0.375), (0.03, -0.65, 0.375), (-0.03, -0.65, 0.375), (-0.03, 0.65, -0.375)], [], [(0, 1, 2), (3, 0, 2), (1, 0, 3), (2, 1, 3)])
_uv = me_mesh_020.uv_layers.new(name='UVMap')
_uv.uv.foreach_set('vector', [0.0, 0.0, 0.0, 1.0, 0.01, 1.0, 0.01, 0.0, 0.0, 0.0, 0.01, 1.0, 0.0, 1.0, 0.0, 0.0, 0.01, 0.0, 0.01, 1.0, 0.0, 1.0, 0.01, 0.0])
me_mesh_020.materials.append(mat_70000mmaterial_020)
me_mesh_020.update()
me_mesh_021 = bpy.data.meshes.new('mesh.021')
me_mesh_021.from_pydata([(0.03, -0.65, -0.3), (0.03, 0.65, 0.3), (-0.03, 0.65, 0.3), (-0.03, -0.65, -0.3)], [], [(0, 1, 2), (3, 0, 2), (1, 0, 3), (2, 1, 3)])
_uv = me_mesh_021.uv_layers.new(name='UVMap')
_uv.uv.foreach_set('vector', [0.0, 0.0, 0.0, 1.0, 0.02, 1.0, 0.02, 0.0, 0.0, 0.0, 0.02, 1.0, 0.0, 1.0, 0.0, 0.0, 0.02, 0.0, 0.02, 1.0, 0.0, 1.0, 0.02, 0.0])
me_mesh_021.materials.append(mat_70000mmaterial_021)
me_mesh_021.update()

# ---- objects
ob_70000m = bpy.data.objects.new('70000M', me_mesh)
ob_70000m_001 = bpy.data.objects.new('70000M.001', me_mesh_001)
ob_70000m_002 = bpy.data.objects.new('70000M.002', me_mesh_002)
ob_70000m_003 = bpy.data.objects.new('70000M.003', me_mesh_003)
ob_70000m_004 = bpy.data.objects.new('70000M.004', me_mesh_004)
ob_70000m_005 = bpy.data.objects.new('70000M.005', me_mesh_005)
ob_70000m_006 = bpy.data.objects.new('70000M.006', me_mesh_006)
ob_70000m_007 = bpy.data.objects.new('70000M.007', me_mesh_007)
ob_70000m_008 = bpy.data.objects.new('70000M.008', me_mesh_008)
ob_70000m_009 = bpy.data.objects.new('70000M.009', me_mesh_009)
ob_70000m_010 = bpy.data.objects.new('70000M.010', me_mesh_010)
ob_70000m_011 = bpy.data.objects.new('70000M.011', me_mesh_011)
ob_70000m_012 = bpy.data.objects.new('70000M.012', me_mesh_012)
ob_70000m_013 = bpy.data.objects.new('70000M.013', me_mesh_013)
ob_70000m_014 = bpy.data.objects.new('70000M.014', me_mesh_014)
ob_70000m_015 = bpy.data.objects.new('70000M.015', me_mesh_015)
ob_70000m_016 = bpy.data.objects.new('70000M.016', me_mesh_016)
ob_70000m_017 = bpy.data.objects.new('70000M.017', me_mesh_017)
ob_70000m_018 = bpy.data.objects.new('70000M.018', me_mesh_018)
ob_70000m_019 = bpy.data.objects.new('70000M.019', me_mesh_019)
ob_70000m_020 = bpy.data.objects.new('70000M.020', me_mesh_020)
ob_70000m_021 = bpy.data.objects.new('70000M.021', me_mesh_021)
ob_light = bpy.data.objects.new('Light', light_light)
ob_camera = bpy.data.objects.new('Camera', cam_camera)

# ---- transforms, parenting, visibility, modifiers, constraints
ob_70000m.location = (0.0, -19.5, 2.332)
ob_70000m_001.location = (-1.4, -9.75, 2.162)
ob_70000m_002.location = (-1.37, -9.75, 3.425)
ob_70000m_003.location = (-1.27, -9.75, 3.55)
ob_70000m_004.location = (-1.2, -9.675, 0.5125)
ob_70000m_005.location = (0.0, -19.3, 0.5125)
ob_70000m_006.location = (-0.93, -10.0, 3.75)
ob_70000m_007.location = (0.0, -13.0, 3.85)
ob_70000m_008.location = (-0.64, -10.0, 3.975)
ob_70000m_009.location = (1.4, -9.75, 2.162)
ob_70000m_010.location = (1.37, -9.75, 3.425)
ob_70000m_011.location = (1.27, -9.75, 3.55)
ob_70000m_012.location = (0.64, -10.0, 3.975)
ob_70000m_013.location = (0.93, -10.0, 3.75)
ob_70000m_014.location = (1.2, -9.675, 0.5125)
ob_70000m_015.location = (1.395, -9.75, 1.875)
ob_70000m_016.location = (0.0, -9.75, -0.1)
ob_70000m_017.location = (-1.395, -9.75, 1.875)
ob_70000m_018.location = (0.0, -2.9, 5.0)
ob_70000m_019.location = (0.0, -3.1, 5.0)
ob_70000m_020.location = (0.0, -2.35, 4.675)
ob_70000m_021.location = (0.0, -2.35, 4.0)
ob_light.location = (4.076, 1.005, 5.904)
ob_light.rotation_euler = (0.6503, 0.05522, 1.866)
ob_light.lock_rotations_4d = False
ob_light.empty_display_type = 'ARROWS'
ob_light.color = (0.0, 0.0, 0.0, 0.0)
ob_light.lineart.crease_threshold = 0.0
ob_camera.location = (7.359, -6.926, 4.958)
ob_camera.rotation_euler = (1.109, 0.0, 0.8149)
ob_camera.lock_rotations_4d = False
ob_camera.empty_display_type = 'ARROWS'
ob_camera.color = (0.0, 0.0, 0.0, 0.0)
ob_camera.display_type = 'WIRE'
ob_camera.lineart.crease_threshold = 0.0

# ---- collection membership
scene.collection.objects.link(ob_70000m)
scene.collection.objects.link(ob_70000m_001)
scene.collection.objects.link(ob_70000m_002)
scene.collection.objects.link(ob_70000m_003)
scene.collection.objects.link(ob_70000m_004)
scene.collection.objects.link(ob_70000m_005)
scene.collection.objects.link(ob_70000m_006)
scene.collection.objects.link(ob_70000m_007)
scene.collection.objects.link(ob_70000m_008)
scene.collection.objects.link(ob_70000m_009)
scene.collection.objects.link(ob_70000m_010)
scene.collection.objects.link(ob_70000m_011)
scene.collection.objects.link(ob_70000m_012)
scene.collection.objects.link(ob_70000m_013)
scene.collection.objects.link(ob_70000m_014)
scene.collection.objects.link(ob_70000m_015)
scene.collection.objects.link(ob_70000m_016)
scene.collection.objects.link(ob_70000m_017)
scene.collection.objects.link(ob_70000m_018)
scene.collection.objects.link(ob_70000m_019)
scene.collection.objects.link(ob_70000m_020)
scene.collection.objects.link(ob_70000m_021)
col_collection.objects.link(ob_light)
col_collection.objects.link(ob_camera)

# ---- scene / render settings (as saved in the file)
scene.camera = ob_camera
scene.frame_start = 1; scene.frame_end = 250; scene.frame_set(1)
scene.render.engine = 'BLENDER_EEVEE_NEXT'
scene.cycles.sampling_pattern = 'TABULATED_SOBOL'
bpy.context.view_layer.update()
